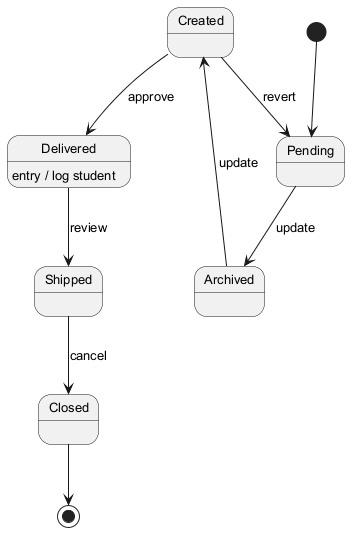

The diagram above was rendered by PlantUML. Its source (embedded in the PNG):
@startuml
skinparam monochrome true
skinparam defaultFontSize 13
[*] --> Pending
Pending --> Archived : update
Archived --> Created : update
Created --> Delivered : approve
Delivered --> Shipped : review
Delivered : entry / log student
Shipped --> Closed : cancel
Created --> Pending : revert
Closed --> [*]
@enduml